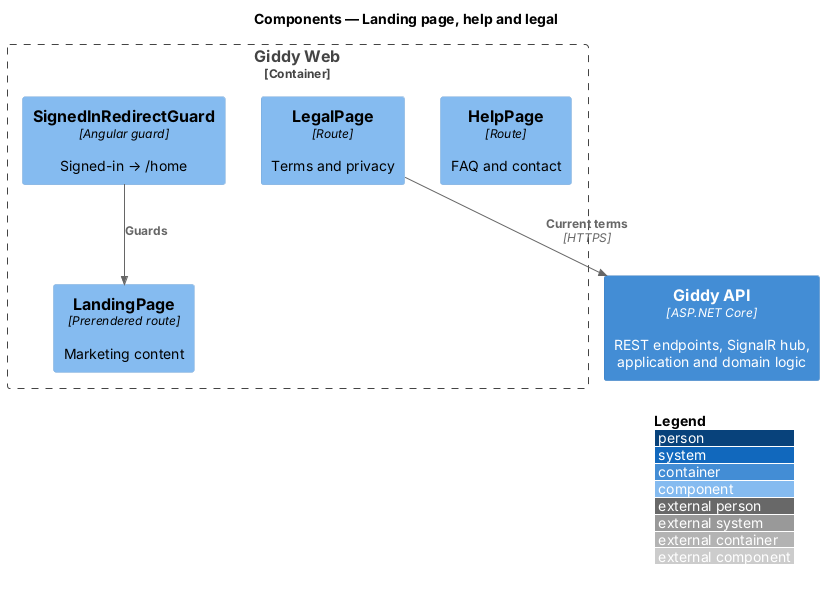

The diagram above was rendered by PlantUML. Its source (embedded in the PNG):
@startuml
!include <C4/C4_Component>
LAYOUT_WITH_LEGEND()
title Components — Landing page, help and legal

Container(api, "Giddy API", "ASP.NET Core", "REST endpoints, SignalR hub, application and domain logic")
Container_Boundary(web_b, "Giddy Web") {
  Component(land, "LandingPage", "Prerendered route", "Marketing content")
  Component(help, "HelpPage", "Route", "FAQ and contact")
  Component(legal, "LegalPage", "Route", "Terms and privacy")
  Component(guard, "SignedInRedirectGuard", "Angular guard", "Signed-in → /home")
}

Rel(guard, land, "Guards")
Rel(legal, api, "Current terms", "HTTPS")
@enduml